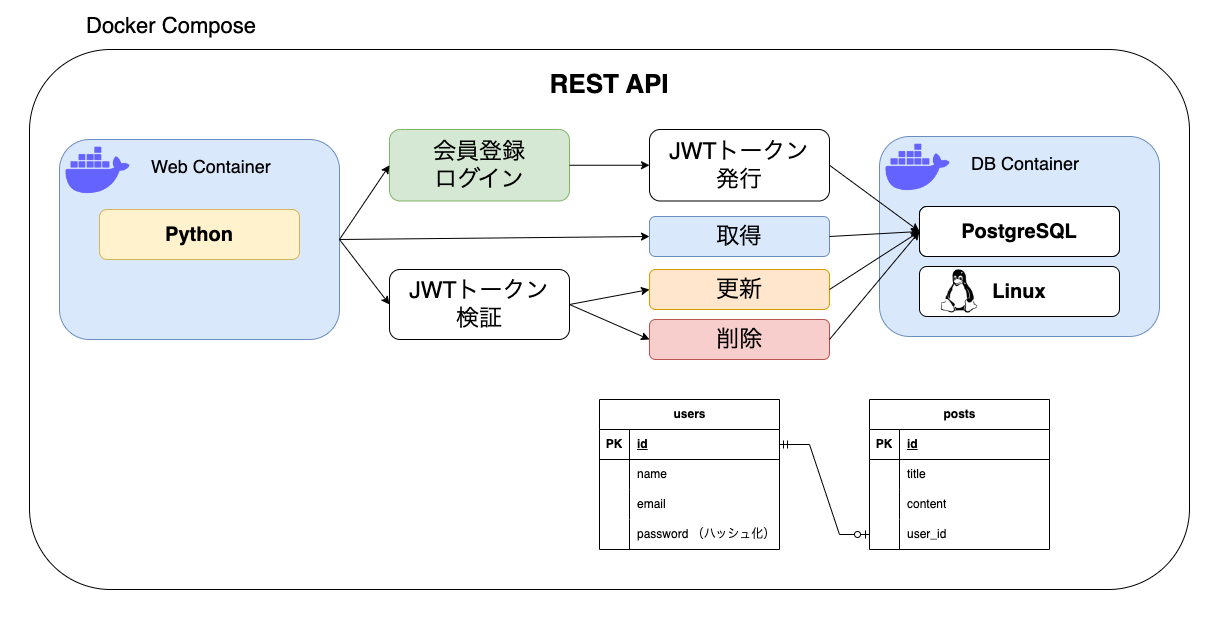

The diagram above was exported from draw.io. Its source (the exported page's mxGraphModel, read from the mxfile embedded in the PNG):
<mxGraphModel dx="2021" dy="928" grid="1" gridSize="10" guides="1" tooltips="1" connect="1" arrows="1" fold="1" page="1" pageScale="1" pageWidth="827" pageHeight="1169" math="0" shadow="0">
  <root>
    <mxCell id="0" />
    <mxCell id="1" parent="0" />
    <mxCell id="bS3QPwmq67NfJXnXUcan-64" value="" style="rounded=0;whiteSpace=wrap;html=1;strokeWidth=0;strokeColor=#ffffff;" vertex="1" parent="1">
      <mxGeometry x="-20" y="20" width="1220" height="620" as="geometry" />
    </mxCell>
    <mxCell id="bS3QPwmq67NfJXnXUcan-59" value="" style="rounded=1;whiteSpace=wrap;html=1;" vertex="1" parent="1">
      <mxGeometry x="10" y="70" width="1160" height="540" as="geometry" />
    </mxCell>
    <mxCell id="bS3QPwmq67NfJXnXUcan-3" value="" style="rounded=1;whiteSpace=wrap;html=1;fillColor=#dae8fc;strokeColor=#6c8ebf;" vertex="1" parent="1">
      <mxGeometry x="40" y="160" width="280" height="200" as="geometry" />
    </mxCell>
    <mxCell id="bS3QPwmq67NfJXnXUcan-4" value="" style="shape=image;html=1;verticalAlign=top;verticalLabelPosition=bottom;labelBackgroundColor=#ffffff;imageAspect=0;aspect=fixed;image=https://cdn1.iconfinder.com/data/icons/unicons-line-vol-3/24/docker-128.png" vertex="1" parent="1">
      <mxGeometry x="40" y="153" width="77" height="77" as="geometry" />
    </mxCell>
    <mxCell id="bS3QPwmq67NfJXnXUcan-5" value="&lt;font style=&quot;font-size: 18px;&quot;&gt;Web Container&lt;/font&gt;" style="text;strokeColor=none;align=left;fillColor=none;html=1;verticalAlign=middle;whiteSpace=wrap;rounded=0;" vertex="1" parent="1">
      <mxGeometry x="130" y="164" width="170" height="46" as="geometry" />
    </mxCell>
    <mxCell id="bS3QPwmq67NfJXnXUcan-6" value="" style="rounded=1;whiteSpace=wrap;html=1;fillColor=#dae8fc;strokeColor=#6c8ebf;" vertex="1" parent="1">
      <mxGeometry x="860" y="157" width="280" height="200" as="geometry" />
    </mxCell>
    <mxCell id="bS3QPwmq67NfJXnXUcan-7" value="" style="shape=image;html=1;verticalAlign=top;verticalLabelPosition=bottom;labelBackgroundColor=#ffffff;imageAspect=0;aspect=fixed;image=https://cdn1.iconfinder.com/data/icons/unicons-line-vol-3/24/docker-128.png" vertex="1" parent="1">
      <mxGeometry x="860" y="150" width="77" height="77" as="geometry" />
    </mxCell>
    <mxCell id="bS3QPwmq67NfJXnXUcan-8" value="&lt;font style=&quot;font-size: 18px;&quot;&gt;DB Container&lt;/font&gt;" style="text;strokeColor=none;align=left;fillColor=none;html=1;verticalAlign=middle;whiteSpace=wrap;rounded=0;" vertex="1" parent="1">
      <mxGeometry x="950" y="161" width="170" height="46" as="geometry" />
    </mxCell>
    <mxCell id="bS3QPwmq67NfJXnXUcan-10" value="&lt;font style=&quot;font-size: 22px;&quot;&gt;Docker Compose&lt;/font&gt;" style="text;strokeColor=none;align=left;fillColor=none;html=1;verticalAlign=middle;whiteSpace=wrap;rounded=0;" vertex="1" parent="1">
      <mxGeometry x="65" y="24" width="230" height="46" as="geometry" />
    </mxCell>
    <mxCell id="bS3QPwmq67NfJXnXUcan-11" value="&lt;font style=&quot;font-size: 20px;&quot;&gt;&lt;b&gt;Python&lt;/b&gt;&lt;/font&gt;" style="rounded=1;whiteSpace=wrap;html=1;fillColor=#fff2cc;strokeColor=#d6b656;" vertex="1" parent="1">
      <mxGeometry x="80" y="230" width="200" height="50" as="geometry" />
    </mxCell>
    <mxCell id="bS3QPwmq67NfJXnXUcan-13" value="&lt;font style=&quot;font-size: 20px;&quot;&gt;&lt;b&gt;MySQL&lt;/b&gt;&lt;/font&gt;" style="rounded=1;whiteSpace=wrap;html=1;" vertex="1" parent="1">
      <mxGeometry x="900" y="227" width="200" height="50" as="geometry" />
    </mxCell>
    <mxCell id="bS3QPwmq67NfJXnXUcan-14" value="&lt;font style=&quot;font-size: 20px;&quot;&gt;&lt;b&gt;Linux&lt;/b&gt;&lt;/font&gt;" style="rounded=1;whiteSpace=wrap;html=1;" vertex="1" parent="1">
      <mxGeometry x="900" y="287" width="200" height="50" as="geometry" />
    </mxCell>
    <mxCell id="bS3QPwmq67NfJXnXUcan-15" value="&lt;font style=&quot;font-size: 23px;&quot;&gt;JWTトークン&lt;/font&gt;&lt;div style=&quot;font-size: 23px;&quot;&gt;&lt;font style=&quot;font-size: 23px;&quot;&gt;検証&lt;/font&gt;&lt;/div&gt;" style="rounded=1;whiteSpace=wrap;html=1;" vertex="1" parent="1">
      <mxGeometry x="370" y="290" width="180" height="70" as="geometry" />
    </mxCell>
    <mxCell id="bS3QPwmq67NfJXnXUcan-16" value="&lt;span style=&quot;font-size: 23px;&quot;&gt;会員登録&lt;/span&gt;&lt;div&gt;&lt;span style=&quot;font-size: 23px;&quot;&gt;ログイン&lt;/span&gt;&lt;/div&gt;" style="rounded=1;whiteSpace=wrap;html=1;fillColor=#d5e8d4;strokeColor=#82b366;" vertex="1" parent="1">
      <mxGeometry x="370" y="150" width="180" height="71.5" as="geometry" />
    </mxCell>
    <mxCell id="bS3QPwmq67NfJXnXUcan-17" value="" style="endArrow=classic;html=1;rounded=0;exitX=1;exitY=0.5;exitDx=0;exitDy=0;entryX=0;entryY=0.5;entryDx=0;entryDy=0;" edge="1" parent="1" source="bS3QPwmq67NfJXnXUcan-3" target="bS3QPwmq67NfJXnXUcan-16">
      <mxGeometry width="50" height="50" relative="1" as="geometry">
        <mxPoint x="510" y="310" as="sourcePoint" />
        <mxPoint x="560" y="260" as="targetPoint" />
      </mxGeometry>
    </mxCell>
    <mxCell id="bS3QPwmq67NfJXnXUcan-18" value="" style="endArrow=classic;html=1;rounded=0;exitX=1;exitY=0.5;exitDx=0;exitDy=0;entryX=0;entryY=0.5;entryDx=0;entryDy=0;" edge="1" parent="1" source="bS3QPwmq67NfJXnXUcan-3" target="bS3QPwmq67NfJXnXUcan-15">
      <mxGeometry width="50" height="50" relative="1" as="geometry">
        <mxPoint x="510" y="310" as="sourcePoint" />
        <mxPoint x="560" y="260" as="targetPoint" />
      </mxGeometry>
    </mxCell>
    <mxCell id="bS3QPwmq67NfJXnXUcan-19" value="&lt;font style=&quot;font-size: 23px;&quot;&gt;JWTトークン&lt;/font&gt;&lt;div style=&quot;font-size: 23px;&quot;&gt;&lt;font style=&quot;font-size: 23px;&quot;&gt;発行&lt;/font&gt;&lt;/div&gt;" style="rounded=1;whiteSpace=wrap;html=1;" vertex="1" parent="1">
      <mxGeometry x="630" y="150" width="180" height="71.5" as="geometry" />
    </mxCell>
    <mxCell id="bS3QPwmq67NfJXnXUcan-20" value="" style="endArrow=classic;html=1;rounded=0;exitX=1;exitY=0.5;exitDx=0;exitDy=0;entryX=0;entryY=0.5;entryDx=0;entryDy=0;" edge="1" parent="1" source="bS3QPwmq67NfJXnXUcan-16" target="bS3QPwmq67NfJXnXUcan-19">
      <mxGeometry width="50" height="50" relative="1" as="geometry">
        <mxPoint x="510" y="310" as="sourcePoint" />
        <mxPoint x="560" y="260" as="targetPoint" />
      </mxGeometry>
    </mxCell>
    <mxCell id="bS3QPwmq67NfJXnXUcan-22" value="" style="endArrow=classic;html=1;rounded=0;exitX=1;exitY=0.5;exitDx=0;exitDy=0;entryX=0;entryY=0.5;entryDx=0;entryDy=0;" edge="1" parent="1" source="bS3QPwmq67NfJXnXUcan-19" target="bS3QPwmq67NfJXnXUcan-13">
      <mxGeometry width="50" height="50" relative="1" as="geometry">
        <mxPoint x="510" y="260" as="sourcePoint" />
        <mxPoint x="560" y="210" as="targetPoint" />
      </mxGeometry>
    </mxCell>
    <mxCell id="bS3QPwmq67NfJXnXUcan-23" value="&lt;span style=&quot;font-size: 23px;&quot;&gt;取得&lt;/span&gt;" style="rounded=1;whiteSpace=wrap;html=1;fillColor=#dae8fc;strokeColor=#6c8ebf;" vertex="1" parent="1">
      <mxGeometry x="630" y="237" width="180" height="40" as="geometry" />
    </mxCell>
    <mxCell id="bS3QPwmq67NfJXnXUcan-24" value="" style="endArrow=classic;html=1;rounded=0;exitX=1;exitY=0.5;exitDx=0;exitDy=0;entryX=0;entryY=0.5;entryDx=0;entryDy=0;" edge="1" parent="1" source="bS3QPwmq67NfJXnXUcan-3" target="bS3QPwmq67NfJXnXUcan-23">
      <mxGeometry width="50" height="50" relative="1" as="geometry">
        <mxPoint x="510" y="260" as="sourcePoint" />
        <mxPoint x="560" y="210" as="targetPoint" />
      </mxGeometry>
    </mxCell>
    <mxCell id="bS3QPwmq67NfJXnXUcan-25" value="" style="endArrow=classic;html=1;rounded=0;exitX=1;exitY=0.5;exitDx=0;exitDy=0;entryX=0;entryY=0.5;entryDx=0;entryDy=0;" edge="1" parent="1" source="bS3QPwmq67NfJXnXUcan-23" target="bS3QPwmq67NfJXnXUcan-13">
      <mxGeometry width="50" height="50" relative="1" as="geometry">
        <mxPoint x="510" y="260" as="sourcePoint" />
        <mxPoint x="560" y="210" as="targetPoint" />
      </mxGeometry>
    </mxCell>
    <mxCell id="bS3QPwmq67NfJXnXUcan-26" value="&lt;span style=&quot;font-size: 23px;&quot;&gt;更新&lt;/span&gt;" style="rounded=1;whiteSpace=wrap;html=1;fillColor=#ffe6cc;strokeColor=#d79b00;" vertex="1" parent="1">
      <mxGeometry x="630" y="290" width="180" height="40" as="geometry" />
    </mxCell>
    <mxCell id="bS3QPwmq67NfJXnXUcan-27" value="&lt;span style=&quot;font-size: 23px;&quot;&gt;削除&lt;/span&gt;" style="rounded=1;whiteSpace=wrap;html=1;fillColor=#f8cecc;strokeColor=#b85450;" vertex="1" parent="1">
      <mxGeometry x="630" y="340" width="180" height="40" as="geometry" />
    </mxCell>
    <mxCell id="bS3QPwmq67NfJXnXUcan-28" value="" style="endArrow=classic;html=1;rounded=0;exitX=1;exitY=0.5;exitDx=0;exitDy=0;entryX=0;entryY=0.5;entryDx=0;entryDy=0;" edge="1" parent="1" source="bS3QPwmq67NfJXnXUcan-15" target="bS3QPwmq67NfJXnXUcan-26">
      <mxGeometry width="50" height="50" relative="1" as="geometry">
        <mxPoint x="510" y="260" as="sourcePoint" />
        <mxPoint x="560" y="210" as="targetPoint" />
      </mxGeometry>
    </mxCell>
    <mxCell id="bS3QPwmq67NfJXnXUcan-29" value="" style="endArrow=classic;html=1;rounded=0;exitX=1;exitY=0.5;exitDx=0;exitDy=0;entryX=0;entryY=0.5;entryDx=0;entryDy=0;" edge="1" parent="1" source="bS3QPwmq67NfJXnXUcan-15" target="bS3QPwmq67NfJXnXUcan-27">
      <mxGeometry width="50" height="50" relative="1" as="geometry">
        <mxPoint x="510" y="260" as="sourcePoint" />
        <mxPoint x="560" y="210" as="targetPoint" />
      </mxGeometry>
    </mxCell>
    <mxCell id="bS3QPwmq67NfJXnXUcan-30" value="" style="endArrow=classic;html=1;rounded=0;exitX=1;exitY=0.5;exitDx=0;exitDy=0;entryX=0;entryY=0.5;entryDx=0;entryDy=0;" edge="1" parent="1" source="bS3QPwmq67NfJXnXUcan-26" target="bS3QPwmq67NfJXnXUcan-13">
      <mxGeometry width="50" height="50" relative="1" as="geometry">
        <mxPoint x="510" y="260" as="sourcePoint" />
        <mxPoint x="560" y="210" as="targetPoint" />
      </mxGeometry>
    </mxCell>
    <mxCell id="bS3QPwmq67NfJXnXUcan-31" value="" style="endArrow=classic;html=1;rounded=0;exitX=1;exitY=0.5;exitDx=0;exitDy=0;entryX=0;entryY=0.5;entryDx=0;entryDy=0;" edge="1" parent="1" source="bS3QPwmq67NfJXnXUcan-27" target="bS3QPwmq67NfJXnXUcan-13">
      <mxGeometry width="50" height="50" relative="1" as="geometry">
        <mxPoint x="510" y="260" as="sourcePoint" />
        <mxPoint x="560" y="210" as="targetPoint" />
      </mxGeometry>
    </mxCell>
    <mxCell id="bS3QPwmq67NfJXnXUcan-32" value="posts" style="shape=table;startSize=30;container=1;collapsible=1;childLayout=tableLayout;fixedRows=1;rowLines=0;fontStyle=1;align=center;resizeLast=1;html=1;" vertex="1" parent="1">
      <mxGeometry x="850" y="420" width="180" height="150" as="geometry" />
    </mxCell>
    <mxCell id="bS3QPwmq67NfJXnXUcan-33" value="" style="shape=tableRow;horizontal=0;startSize=0;swimlaneHead=0;swimlaneBody=0;fillColor=none;collapsible=0;dropTarget=0;points=[[0,0.5],[1,0.5]];portConstraint=eastwest;top=0;left=0;right=0;bottom=1;" vertex="1" parent="bS3QPwmq67NfJXnXUcan-32">
      <mxGeometry y="30" width="180" height="30" as="geometry" />
    </mxCell>
    <mxCell id="bS3QPwmq67NfJXnXUcan-34" value="PK" style="shape=partialRectangle;connectable=0;fillColor=none;top=0;left=0;bottom=0;right=0;fontStyle=1;overflow=hidden;whiteSpace=wrap;html=1;" vertex="1" parent="bS3QPwmq67NfJXnXUcan-33">
      <mxGeometry width="30" height="30" as="geometry">
        <mxRectangle width="30" height="30" as="alternateBounds" />
      </mxGeometry>
    </mxCell>
    <mxCell id="bS3QPwmq67NfJXnXUcan-35" value="id" style="shape=partialRectangle;connectable=0;fillColor=none;top=0;left=0;bottom=0;right=0;align=left;spacingLeft=6;fontStyle=5;overflow=hidden;whiteSpace=wrap;html=1;" vertex="1" parent="bS3QPwmq67NfJXnXUcan-33">
      <mxGeometry x="30" width="150" height="30" as="geometry">
        <mxRectangle width="150" height="30" as="alternateBounds" />
      </mxGeometry>
    </mxCell>
    <mxCell id="bS3QPwmq67NfJXnXUcan-36" value="" style="shape=tableRow;horizontal=0;startSize=0;swimlaneHead=0;swimlaneBody=0;fillColor=none;collapsible=0;dropTarget=0;points=[[0,0.5],[1,0.5]];portConstraint=eastwest;top=0;left=0;right=0;bottom=0;" vertex="1" parent="bS3QPwmq67NfJXnXUcan-32">
      <mxGeometry y="60" width="180" height="30" as="geometry" />
    </mxCell>
    <mxCell id="bS3QPwmq67NfJXnXUcan-37" value="" style="shape=partialRectangle;connectable=0;fillColor=none;top=0;left=0;bottom=0;right=0;editable=1;overflow=hidden;whiteSpace=wrap;html=1;" vertex="1" parent="bS3QPwmq67NfJXnXUcan-36">
      <mxGeometry width="30" height="30" as="geometry">
        <mxRectangle width="30" height="30" as="alternateBounds" />
      </mxGeometry>
    </mxCell>
    <mxCell id="bS3QPwmq67NfJXnXUcan-38" value="title" style="shape=partialRectangle;connectable=0;fillColor=none;top=0;left=0;bottom=0;right=0;align=left;spacingLeft=6;overflow=hidden;whiteSpace=wrap;html=1;" vertex="1" parent="bS3QPwmq67NfJXnXUcan-36">
      <mxGeometry x="30" width="150" height="30" as="geometry">
        <mxRectangle width="150" height="30" as="alternateBounds" />
      </mxGeometry>
    </mxCell>
    <mxCell id="bS3QPwmq67NfJXnXUcan-39" value="" style="shape=tableRow;horizontal=0;startSize=0;swimlaneHead=0;swimlaneBody=0;fillColor=none;collapsible=0;dropTarget=0;points=[[0,0.5],[1,0.5]];portConstraint=eastwest;top=0;left=0;right=0;bottom=0;" vertex="1" parent="bS3QPwmq67NfJXnXUcan-32">
      <mxGeometry y="90" width="180" height="30" as="geometry" />
    </mxCell>
    <mxCell id="bS3QPwmq67NfJXnXUcan-40" value="" style="shape=partialRectangle;connectable=0;fillColor=none;top=0;left=0;bottom=0;right=0;editable=1;overflow=hidden;whiteSpace=wrap;html=1;" vertex="1" parent="bS3QPwmq67NfJXnXUcan-39">
      <mxGeometry width="30" height="30" as="geometry">
        <mxRectangle width="30" height="30" as="alternateBounds" />
      </mxGeometry>
    </mxCell>
    <mxCell id="bS3QPwmq67NfJXnXUcan-41" value="content" style="shape=partialRectangle;connectable=0;fillColor=none;top=0;left=0;bottom=0;right=0;align=left;spacingLeft=6;overflow=hidden;whiteSpace=wrap;html=1;" vertex="1" parent="bS3QPwmq67NfJXnXUcan-39">
      <mxGeometry x="30" width="150" height="30" as="geometry">
        <mxRectangle width="150" height="30" as="alternateBounds" />
      </mxGeometry>
    </mxCell>
    <mxCell id="bS3QPwmq67NfJXnXUcan-42" value="" style="shape=tableRow;horizontal=0;startSize=0;swimlaneHead=0;swimlaneBody=0;fillColor=none;collapsible=0;dropTarget=0;points=[[0,0.5],[1,0.5]];portConstraint=eastwest;top=0;left=0;right=0;bottom=0;" vertex="1" parent="bS3QPwmq67NfJXnXUcan-32">
      <mxGeometry y="120" width="180" height="30" as="geometry" />
    </mxCell>
    <mxCell id="bS3QPwmq67NfJXnXUcan-43" value="" style="shape=partialRectangle;connectable=0;fillColor=none;top=0;left=0;bottom=0;right=0;editable=1;overflow=hidden;whiteSpace=wrap;html=1;" vertex="1" parent="bS3QPwmq67NfJXnXUcan-42">
      <mxGeometry width="30" height="30" as="geometry">
        <mxRectangle width="30" height="30" as="alternateBounds" />
      </mxGeometry>
    </mxCell>
    <mxCell id="bS3QPwmq67NfJXnXUcan-44" value="user_id" style="shape=partialRectangle;connectable=0;fillColor=none;top=0;left=0;bottom=0;right=0;align=left;spacingLeft=6;overflow=hidden;whiteSpace=wrap;html=1;" vertex="1" parent="bS3QPwmq67NfJXnXUcan-42">
      <mxGeometry x="30" width="150" height="30" as="geometry">
        <mxRectangle width="150" height="30" as="alternateBounds" />
      </mxGeometry>
    </mxCell>
    <mxCell id="bS3QPwmq67NfJXnXUcan-45" value="users" style="shape=table;startSize=30;container=1;collapsible=1;childLayout=tableLayout;fixedRows=1;rowLines=0;fontStyle=1;align=center;resizeLast=1;html=1;" vertex="1" parent="1">
      <mxGeometry x="580" y="420" width="180" height="150" as="geometry" />
    </mxCell>
    <mxCell id="bS3QPwmq67NfJXnXUcan-46" value="" style="shape=tableRow;horizontal=0;startSize=0;swimlaneHead=0;swimlaneBody=0;fillColor=none;collapsible=0;dropTarget=0;points=[[0,0.5],[1,0.5]];portConstraint=eastwest;top=0;left=0;right=0;bottom=1;" vertex="1" parent="bS3QPwmq67NfJXnXUcan-45">
      <mxGeometry y="30" width="180" height="30" as="geometry" />
    </mxCell>
    <mxCell id="bS3QPwmq67NfJXnXUcan-47" value="PK" style="shape=partialRectangle;connectable=0;fillColor=none;top=0;left=0;bottom=0;right=0;fontStyle=1;overflow=hidden;whiteSpace=wrap;html=1;" vertex="1" parent="bS3QPwmq67NfJXnXUcan-46">
      <mxGeometry width="30" height="30" as="geometry">
        <mxRectangle width="30" height="30" as="alternateBounds" />
      </mxGeometry>
    </mxCell>
    <mxCell id="bS3QPwmq67NfJXnXUcan-48" value="id" style="shape=partialRectangle;connectable=0;fillColor=none;top=0;left=0;bottom=0;right=0;align=left;spacingLeft=6;fontStyle=5;overflow=hidden;whiteSpace=wrap;html=1;" vertex="1" parent="bS3QPwmq67NfJXnXUcan-46">
      <mxGeometry x="30" width="150" height="30" as="geometry">
        <mxRectangle width="150" height="30" as="alternateBounds" />
      </mxGeometry>
    </mxCell>
    <mxCell id="bS3QPwmq67NfJXnXUcan-49" value="" style="shape=tableRow;horizontal=0;startSize=0;swimlaneHead=0;swimlaneBody=0;fillColor=none;collapsible=0;dropTarget=0;points=[[0,0.5],[1,0.5]];portConstraint=eastwest;top=0;left=0;right=0;bottom=0;" vertex="1" parent="bS3QPwmq67NfJXnXUcan-45">
      <mxGeometry y="60" width="180" height="30" as="geometry" />
    </mxCell>
    <mxCell id="bS3QPwmq67NfJXnXUcan-50" value="" style="shape=partialRectangle;connectable=0;fillColor=none;top=0;left=0;bottom=0;right=0;editable=1;overflow=hidden;whiteSpace=wrap;html=1;" vertex="1" parent="bS3QPwmq67NfJXnXUcan-49">
      <mxGeometry width="30" height="30" as="geometry">
        <mxRectangle width="30" height="30" as="alternateBounds" />
      </mxGeometry>
    </mxCell>
    <mxCell id="bS3QPwmq67NfJXnXUcan-51" value="name" style="shape=partialRectangle;connectable=0;fillColor=none;top=0;left=0;bottom=0;right=0;align=left;spacingLeft=6;overflow=hidden;whiteSpace=wrap;html=1;" vertex="1" parent="bS3QPwmq67NfJXnXUcan-49">
      <mxGeometry x="30" width="150" height="30" as="geometry">
        <mxRectangle width="150" height="30" as="alternateBounds" />
      </mxGeometry>
    </mxCell>
    <mxCell id="bS3QPwmq67NfJXnXUcan-52" value="" style="shape=tableRow;horizontal=0;startSize=0;swimlaneHead=0;swimlaneBody=0;fillColor=none;collapsible=0;dropTarget=0;points=[[0,0.5],[1,0.5]];portConstraint=eastwest;top=0;left=0;right=0;bottom=0;" vertex="1" parent="bS3QPwmq67NfJXnXUcan-45">
      <mxGeometry y="90" width="180" height="30" as="geometry" />
    </mxCell>
    <mxCell id="bS3QPwmq67NfJXnXUcan-53" value="" style="shape=partialRectangle;connectable=0;fillColor=none;top=0;left=0;bottom=0;right=0;editable=1;overflow=hidden;whiteSpace=wrap;html=1;" vertex="1" parent="bS3QPwmq67NfJXnXUcan-52">
      <mxGeometry width="30" height="30" as="geometry">
        <mxRectangle width="30" height="30" as="alternateBounds" />
      </mxGeometry>
    </mxCell>
    <mxCell id="bS3QPwmq67NfJXnXUcan-54" value="email" style="shape=partialRectangle;connectable=0;fillColor=none;top=0;left=0;bottom=0;right=0;align=left;spacingLeft=6;overflow=hidden;whiteSpace=wrap;html=1;" vertex="1" parent="bS3QPwmq67NfJXnXUcan-52">
      <mxGeometry x="30" width="150" height="30" as="geometry">
        <mxRectangle width="150" height="30" as="alternateBounds" />
      </mxGeometry>
    </mxCell>
    <mxCell id="bS3QPwmq67NfJXnXUcan-55" value="" style="shape=tableRow;horizontal=0;startSize=0;swimlaneHead=0;swimlaneBody=0;fillColor=none;collapsible=0;dropTarget=0;points=[[0,0.5],[1,0.5]];portConstraint=eastwest;top=0;left=0;right=0;bottom=0;" vertex="1" parent="bS3QPwmq67NfJXnXUcan-45">
      <mxGeometry y="120" width="180" height="30" as="geometry" />
    </mxCell>
    <mxCell id="bS3QPwmq67NfJXnXUcan-56" value="" style="shape=partialRectangle;connectable=0;fillColor=none;top=0;left=0;bottom=0;right=0;editable=1;overflow=hidden;whiteSpace=wrap;html=1;" vertex="1" parent="bS3QPwmq67NfJXnXUcan-55">
      <mxGeometry width="30" height="30" as="geometry">
        <mxRectangle width="30" height="30" as="alternateBounds" />
      </mxGeometry>
    </mxCell>
    <mxCell id="bS3QPwmq67NfJXnXUcan-57" value="password （ハッシュ化）" style="shape=partialRectangle;connectable=0;fillColor=none;top=0;left=0;bottom=0;right=0;align=left;spacingLeft=6;overflow=hidden;whiteSpace=wrap;html=1;" vertex="1" parent="bS3QPwmq67NfJXnXUcan-55">
      <mxGeometry x="30" width="150" height="30" as="geometry">
        <mxRectangle width="150" height="30" as="alternateBounds" />
      </mxGeometry>
    </mxCell>
    <mxCell id="bS3QPwmq67NfJXnXUcan-58" value="" style="edgeStyle=entityRelationEdgeStyle;fontSize=12;html=1;endArrow=ERzeroToOne;startArrow=ERmandOne;rounded=0;exitX=1;exitY=0.5;exitDx=0;exitDy=0;" edge="1" parent="1" source="bS3QPwmq67NfJXnXUcan-46" target="bS3QPwmq67NfJXnXUcan-42">
      <mxGeometry width="100" height="100" relative="1" as="geometry">
        <mxPoint x="840" y="580" as="sourcePoint" />
        <mxPoint x="940" y="480" as="targetPoint" />
      </mxGeometry>
    </mxCell>
    <mxCell id="bS3QPwmq67NfJXnXUcan-62" value="" style="shape=image;html=1;verticalAlign=top;verticalLabelPosition=bottom;labelBackgroundColor=#ffffff;imageAspect=0;aspect=fixed;image=https://cdn2.iconfinder.com/data/icons/font-awesome/1792/linux-128.png;imageBackground=none;" vertex="1" parent="1">
      <mxGeometry x="918.5" y="290.5" width="43" height="43" as="geometry" />
    </mxCell>
    <mxCell id="bS3QPwmq67NfJXnXUcan-63" value="" style="sketch=0;outlineConnect=0;fontColor=#232F3E;gradientColor=none;fillColor=#C925D1;strokeColor=none;dashed=0;verticalLabelPosition=bottom;verticalAlign=top;align=center;html=1;fontSize=12;fontStyle=0;aspect=fixed;pointerEvents=1;shape=mxgraph.aws4.rds_mysql_instance;" vertex="1" parent="1">
      <mxGeometry x="918.5" y="230.5" width="43" height="43" as="geometry" />
    </mxCell>
    <mxCell id="bS3QPwmq67NfJXnXUcan-68" value="&lt;font size=&quot;1&quot; style=&quot;&quot;&gt;&lt;b style=&quot;font-size: 26px;&quot;&gt;REST API&lt;/b&gt;&lt;/font&gt;" style="text;strokeColor=none;align=center;fillColor=none;html=1;verticalAlign=middle;whiteSpace=wrap;rounded=0;" vertex="1" parent="1">
      <mxGeometry x="360" y="80" width="460" height="50" as="geometry" />
    </mxCell>
    <mxCell id="bS3QPwmq67NfJXnXUcan-69" value="&lt;font style=&quot;font-size: 20px;&quot;&gt;&lt;b&gt;PostgreSQL&lt;/b&gt;&lt;/font&gt;" style="rounded=1;whiteSpace=wrap;html=1;" vertex="1" parent="1">
      <mxGeometry x="900" y="227" width="200" height="50" as="geometry" />
    </mxCell>
  </root>
</mxGraphModel>